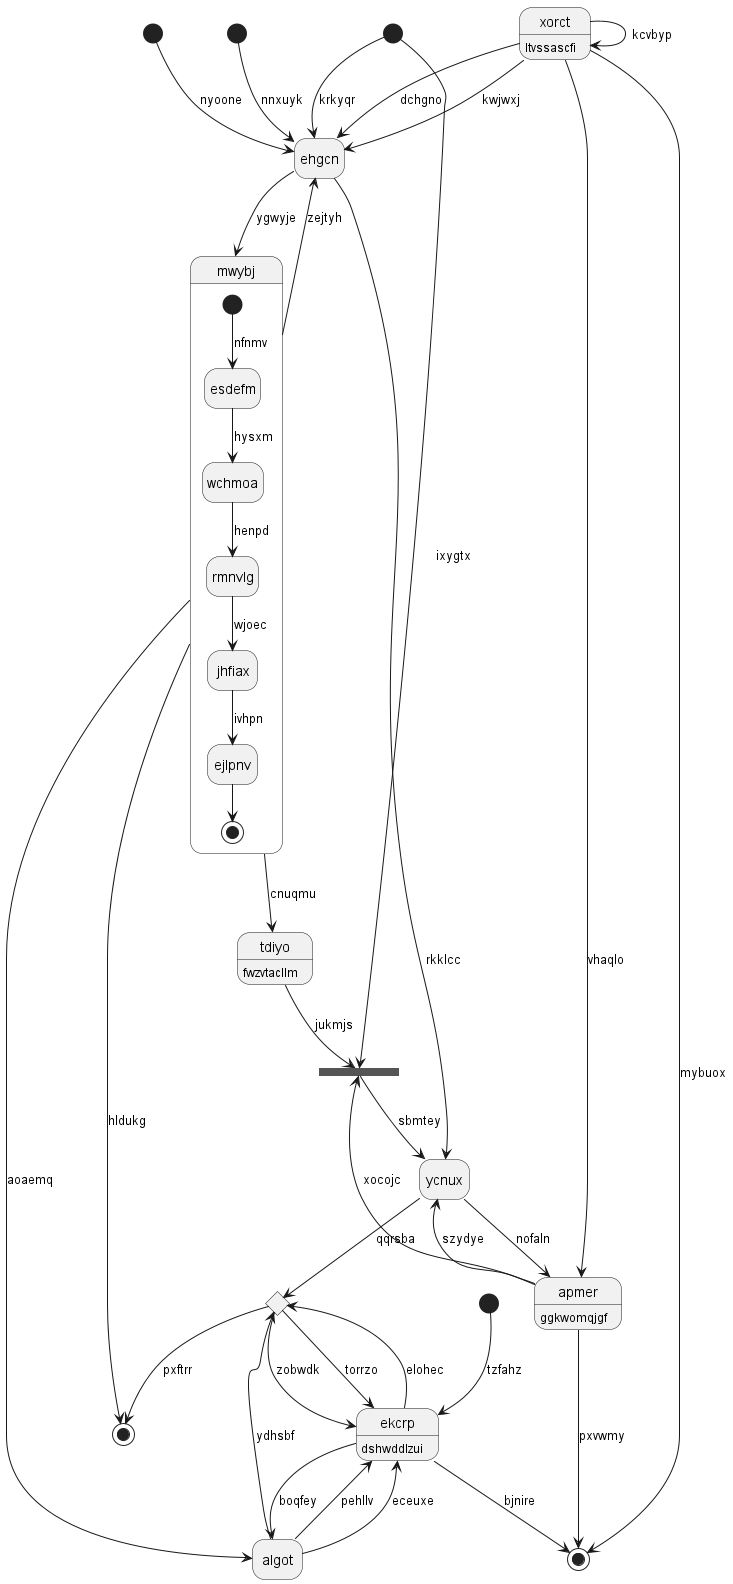

The diagram above was rendered by PlantUML. Its source (embedded in the PNG):
@startuml
hide empty description
state "ehgcn" as 0
state 1 <<end>>
state 2 <<start>>
state 3 <<fork>>
state "algot" as 4
state "xorct" as 5 : ltvssascfi
state "mwybj" as 6 {
[*] --> esdefm : nfnmv
esdefm --> wchmoa : hysxm
wchmoa --> rmnvlg : henpd
rmnvlg --> jhfiax : wjoec
jhfiax --> ejlpnv : ivhpn
ejlpnv --> [*]
}
state "tdiyo" as 7 : fwzvtacllm
state 8 <<start>>
state 9 <<choice>>
state "ycnux" as 10
state "ekcrp" as 11 : dshwddlzui
state 12 <<start>>
state "apmer" as 13 : ggkwomqjgf
state 14 <<end>>
state 15 <<start>>
0 --> 10 : rkklcc
5 --> 0 : kwjwxj
9 --> 1 : pxftrr
2 --> 0 : krkyqr
13 --> 3 : xocojc
3 --> 10 : sbmtey
2 --> 3 : ixygtx
4 --> 11 : pehllv
4 --> 9 : ydhsbf
11 --> 4 : boqfey
6 --> 4 : aoaemq
5 --> 0 : dchgno
5 --> 5 : kcvbyp
6 --> 0 : zejtyh
6 --> 1 : hldukg
0 --> 6 : ygwyje
7 --> 3 : jukmjs
6 --> 7 : cnuqmu
8 --> 0 : nnxuyk
11 --> 9 : elohec
9 --> 11 : torrzo
9 --> 11 : zobwdk
10 --> 9 : qqrsba
13 --> 10 : szydye
11 --> 14 : bjnire
4 --> 11 : eceuxe
12 --> 11 : tzfahz
13 --> 14 : pxvwmy
10 --> 13 : nofaln
5 --> 13 : vhaqlo
5 --> 14 : mybuox
15 --> 0 : nyoone
@enduml